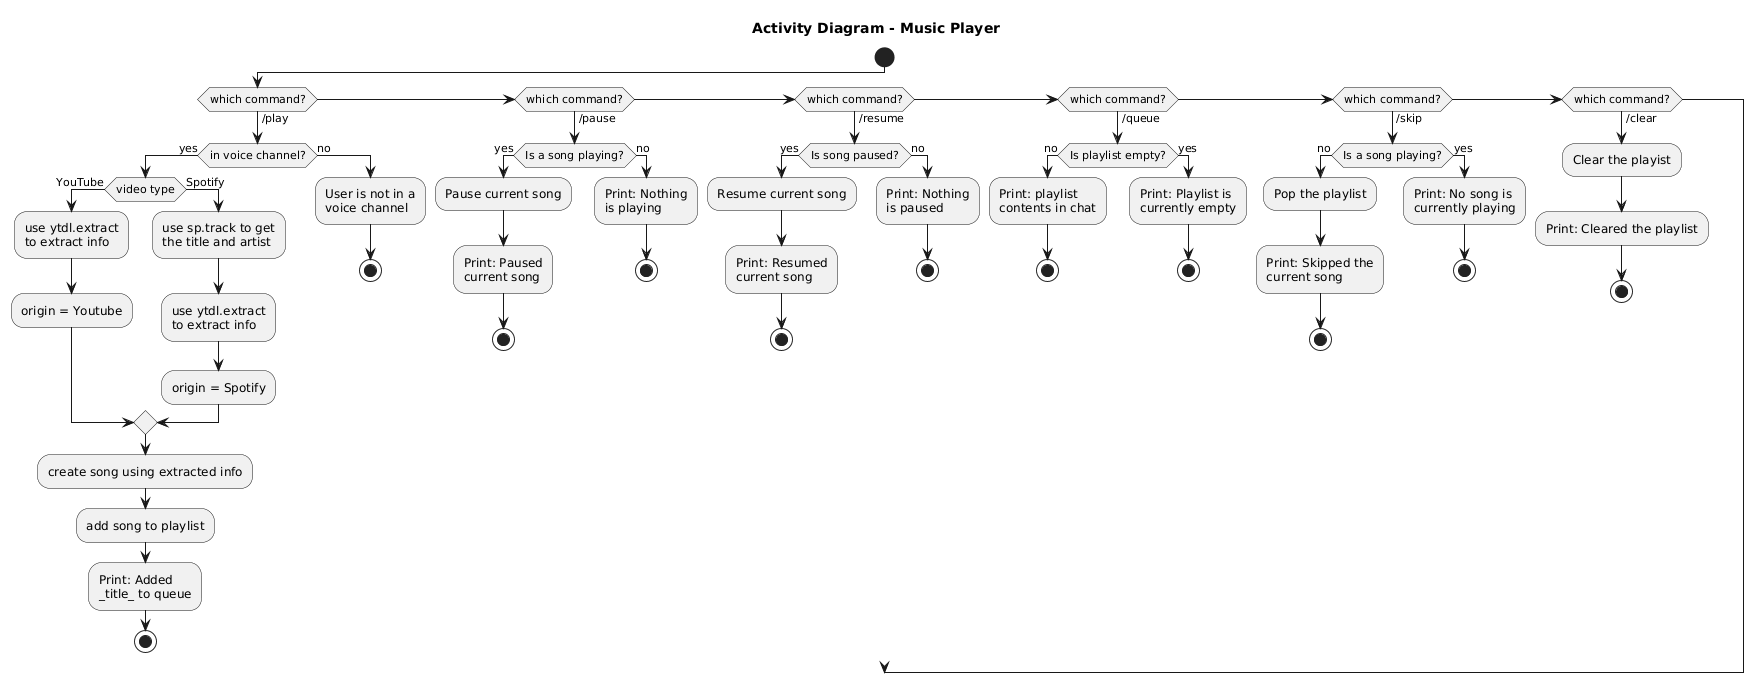

The diagram above was rendered by PlantUML. Its source (embedded in the PNG):
@startuml
title Activity Diagram - Music Player
start
if (which command?) then (/play)
  if (in voice channel?) then (yes)
    if (video type) then (YouTube)
      :use ytdl.extract
      to extract info;
      :origin = Youtube;
    else (Spotify)
      :use sp.track to get 
      the title and artist;
      :use ytdl.extract
      to extract info;
      :origin = Spotify;
      endif
    :create song using extracted info;
    :add song to playlist;
    :Print: Added 
    _title_ to queue;
    stop
  else (no)
    :User is not in a 
    voice channel;
    stop
  endif
elseif (which command?) then (/pause)
  if (Is a song playing?) then (yes)
    :Pause current song;
    :Print: Paused 
    current song;
    stop
  else (no)
    :Print: Nothing
    is playing;
    stop
  endif

elseif (which command?) then (/resume)
  if (Is song paused?) then (yes)
    :Resume current song;
    :Print: Resumed
    current song;
    stop
  else (no)
    :Print: Nothing
    is paused;
    stop
  endif

elseif (which command?) then (/queue)
  if (Is playlist empty?) then (no)
    :Print: playlist
    contents in chat;
    stop
  else (yes)
    :Print: Playlist is
    currently empty;
    stop
  endif

elseif (which command?) then (/skip)
    if (Is a song playing?) then (no)
    :Pop the playlist;
    :Print: Skipped the
    current song;
    stop
  else (yes)
    :Print: No song is
    currently playing;
    stop
  endif

elseif (which command?) then (/clear)
  :Clear the playist;
  :Print: Cleared the playlist; 
stop
@enduml